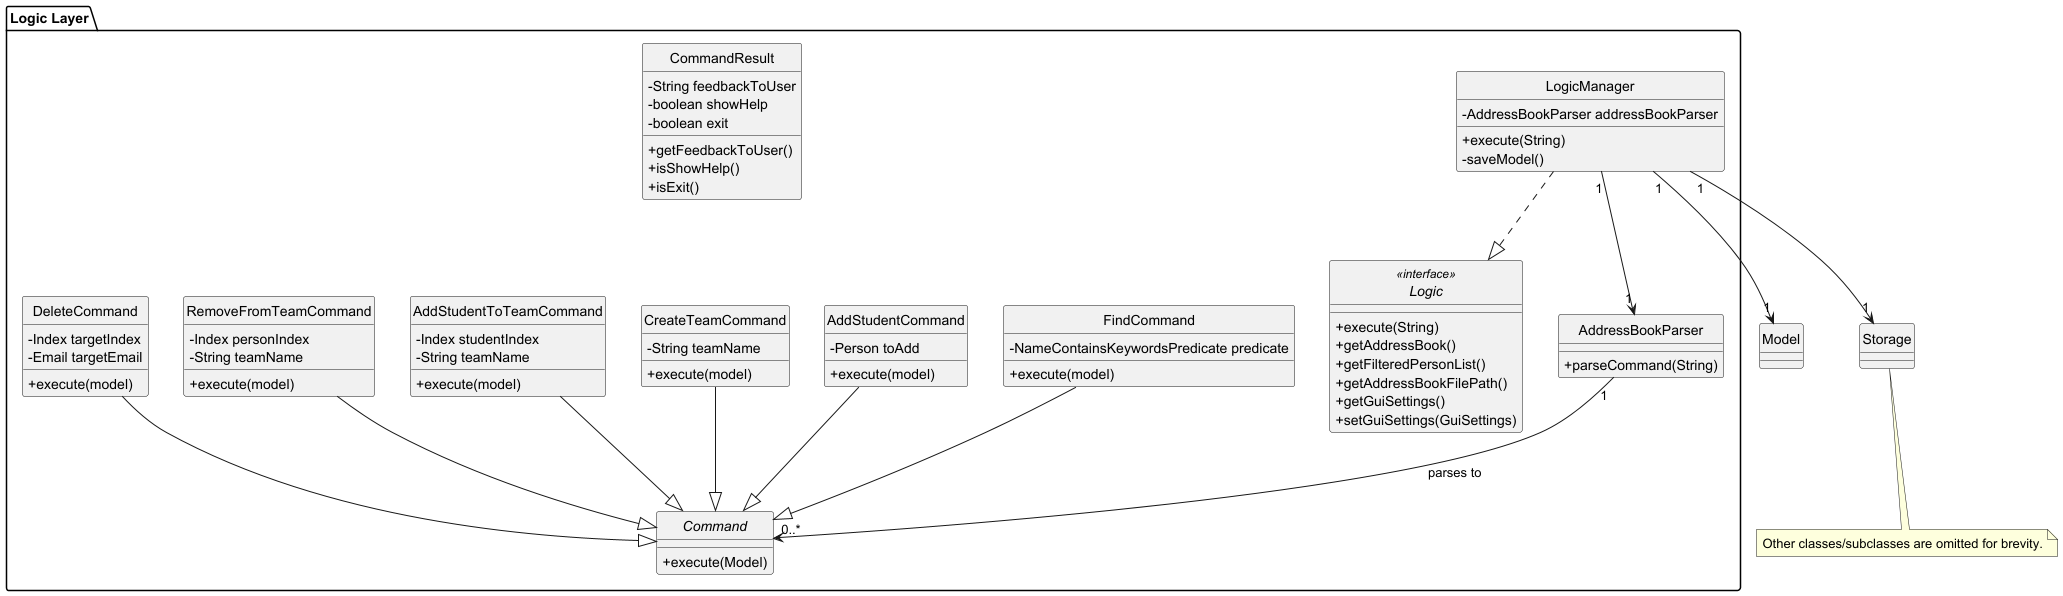

The diagram above was rendered by PlantUML. Its source (embedded in the PNG):
@startuml
hide circle
skinparam classAttributeIconSize 0

package "Logic Layer" as Logic {
    interface Logic <<interface>> {
        +execute(String)
        +getAddressBook()
        +getFilteredPersonList()
        +getAddressBookFilePath()
        +getGuiSettings()
        +setGuiSettings(GuiSettings)
    }

    class LogicManager {
        -AddressBookParser addressBookParser
        +execute(String)
        -saveModel()
    }

    class AddressBookParser {
        +parseCommand(String)
    }

    abstract class Command {
        +execute(Model)
    }

    class FindCommand {
        -NameContainsKeywordsPredicate predicate
        +execute(model)
    }

    class AddStudentCommand {
        -Person toAdd
        +execute(model)
    }

    class CreateTeamCommand {
        -String teamName
        +execute(model)
    }

    class AddStudentToTeamCommand {
        -Index studentIndex
        -String teamName
        +execute(model)
    }

    class RemoveFromTeamCommand {
        -Index personIndex
        -String teamName
        +execute(model)
    }

    class DeleteCommand {
        -Index targetIndex
        -Email targetEmail
        +execute(model)
    }

    class CommandResult {
        -String feedbackToUser
        -boolean showHelp
        -boolean exit
        +getFeedbackToUser()
        +isShowHelp()
        +isExit()
    }
}

Logic.LogicManager ..|> Logic.Logic
LogicManager "1" --> "1" AddressBookParser
LogicManager "1" --> "1" Model
LogicManager "1" --> "1" Storage
AddressBookParser "1" --> "0..*" Command : parses to


note bottom
  Other classes/subclasses are omitted for brevity.
end note
FindCommand --|> Command
AddStudentCommand --|> Command
CreateTeamCommand --|> Command
AddStudentToTeamCommand --|> Command
RemoveFromTeamCommand --|> Command
DeleteCommand --|> Command

@enduml